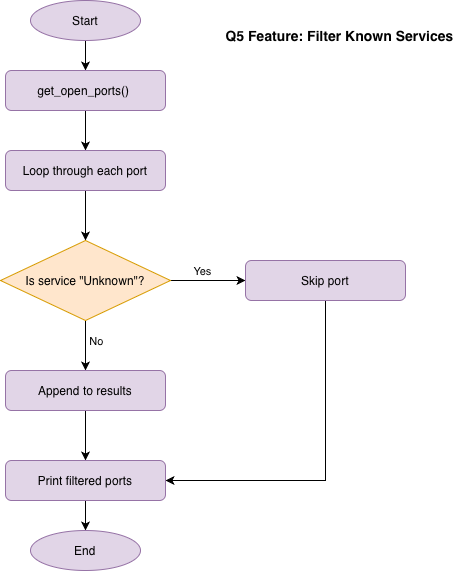

The diagram above was exported from draw.io. Its source (the exported page's mxGraphModel, read from the mxfile embedded in the PNG):
<mxGraphModel dx="976" dy="642" grid="1" gridSize="10" guides="1" tooltips="1" connect="1" arrows="1" fold="1" page="1" pageScale="1" pageWidth="850" pageHeight="1100" math="0" shadow="0">
  <root>
    <mxCell id="0" />
    <mxCell id="1" parent="0" />
    <mxCell id="DADVMmzEGVWLCFp9yHcH-11" edge="1" parent="1" source="DADVMmzEGVWLCFp9yHcH-1" style="edgeStyle=orthogonalEdgeStyle;rounded=0;orthogonalLoop=1;jettySize=auto;html=1;" target="DADVMmzEGVWLCFp9yHcH-2" value="">
      <mxGeometry relative="1" as="geometry" />
    </mxCell>
    <mxCell id="DADVMmzEGVWLCFp9yHcH-1" parent="1" style="rounded=1;whiteSpace=wrap;html=1;fillColor=#e1d5e7;strokeColor=#9673a6;" value="&lt;p class=&quot;p1&quot; style=&quot;text-align: start;&quot;&gt;get_open_ports()&amp;nbsp;&lt;/p&gt;" vertex="1">
      <mxGeometry height="40" width="160" x="210" y="90" as="geometry" />
    </mxCell>
    <mxCell id="DADVMmzEGVWLCFp9yHcH-12" edge="1" parent="1" source="DADVMmzEGVWLCFp9yHcH-2" style="edgeStyle=orthogonalEdgeStyle;rounded=0;orthogonalLoop=1;jettySize=auto;html=1;" target="DADVMmzEGVWLCFp9yHcH-4" value="">
      <mxGeometry relative="1" as="geometry" />
    </mxCell>
    <mxCell id="DADVMmzEGVWLCFp9yHcH-2" parent="1" style="rounded=1;whiteSpace=wrap;html=1;fillColor=#e1d5e7;strokeColor=#9673a6;" value="&lt;p class=&quot;p1&quot; style=&quot;text-align: start;&quot;&gt;Loop through each port&lt;/p&gt;" vertex="1">
      <mxGeometry height="40" width="160" x="210" y="170" as="geometry" />
    </mxCell>
    <mxCell id="DADVMmzEGVWLCFp9yHcH-13" edge="1" parent="1" source="DADVMmzEGVWLCFp9yHcH-4" style="edgeStyle=orthogonalEdgeStyle;rounded=0;orthogonalLoop=1;jettySize=auto;html=1;" target="DADVMmzEGVWLCFp9yHcH-8" value="">
      <mxGeometry relative="1" as="geometry" />
    </mxCell>
    <mxCell id="DADVMmzEGVWLCFp9yHcH-18" connectable="0" parent="DADVMmzEGVWLCFp9yHcH-13" style="edgeLabel;html=1;align=center;verticalAlign=middle;resizable=0;points=[];" value="No" vertex="1">
      <mxGeometry relative="1" x="-0.2" as="geometry">
        <mxPoint x="10" as="offset" />
      </mxGeometry>
    </mxCell>
    <mxCell id="DADVMmzEGVWLCFp9yHcH-14" edge="1" parent="1" source="DADVMmzEGVWLCFp9yHcH-4" style="edgeStyle=orthogonalEdgeStyle;rounded=0;orthogonalLoop=1;jettySize=auto;html=1;" target="DADVMmzEGVWLCFp9yHcH-7" value="">
      <mxGeometry relative="1" as="geometry" />
    </mxCell>
    <mxCell id="DADVMmzEGVWLCFp9yHcH-17" connectable="0" parent="DADVMmzEGVWLCFp9yHcH-14" style="edgeLabel;html=1;align=center;verticalAlign=middle;resizable=0;points=[];" value="Yes" vertex="1">
      <mxGeometry relative="1" x="-0.1733" y="-2" as="geometry">
        <mxPoint y="-12" as="offset" />
      </mxGeometry>
    </mxCell>
    <mxCell id="DADVMmzEGVWLCFp9yHcH-4" parent="1" style="rhombus;whiteSpace=wrap;html=1;fillColor=#ffe6cc;strokeColor=#d79b00;" value="&lt;p class=&quot;p1&quot; style=&quot;text-align: start;&quot;&gt;Is service &quot;Unknown&quot;?&lt;/p&gt;" vertex="1">
      <mxGeometry height="80" width="170" x="205" y="260" as="geometry" />
    </mxCell>
    <mxCell id="DADVMmzEGVWLCFp9yHcH-16" edge="1" parent="1" style="edgeStyle=orthogonalEdgeStyle;rounded=0;orthogonalLoop=1;jettySize=auto;html=1;entryX=1;entryY=0.5;entryDx=0;entryDy=0;" target="DADVMmzEGVWLCFp9yHcH-9">
      <mxGeometry relative="1" as="geometry">
        <Array as="points">
          <mxPoint x="530" y="500" />
        </Array>
        <mxPoint x="530" y="310" as="sourcePoint" />
        <mxPoint x="380" y="500" as="targetPoint" />
      </mxGeometry>
    </mxCell>
    <mxCell id="DADVMmzEGVWLCFp9yHcH-7" parent="1" style="rounded=1;whiteSpace=wrap;html=1;fillColor=#e1d5e7;strokeColor=#9673a6;" value="&lt;p class=&quot;p1&quot; style=&quot;text-align: start;&quot;&gt;Skip port&lt;/p&gt;" vertex="1">
      <mxGeometry height="40" width="160" x="450" y="280" as="geometry" />
    </mxCell>
    <mxCell id="DADVMmzEGVWLCFp9yHcH-26" edge="1" parent="1" source="DADVMmzEGVWLCFp9yHcH-8" style="edgeStyle=orthogonalEdgeStyle;rounded=0;orthogonalLoop=1;jettySize=auto;html=1;" target="DADVMmzEGVWLCFp9yHcH-9" value="">
      <mxGeometry relative="1" as="geometry" />
    </mxCell>
    <mxCell id="DADVMmzEGVWLCFp9yHcH-8" parent="1" style="rounded=1;whiteSpace=wrap;html=1;fillColor=#e1d5e7;strokeColor=#9673a6;" value="&lt;p class=&quot;p1&quot; style=&quot;text-align: start;&quot;&gt;Append to results&lt;/p&gt;" vertex="1">
      <mxGeometry height="40" width="160" x="210" y="390" as="geometry" />
    </mxCell>
    <mxCell id="DADVMmzEGVWLCFp9yHcH-24" edge="1" parent="1" source="DADVMmzEGVWLCFp9yHcH-9" style="edgeStyle=orthogonalEdgeStyle;rounded=0;orthogonalLoop=1;jettySize=auto;html=1;" target="DADVMmzEGVWLCFp9yHcH-20" value="">
      <mxGeometry relative="1" as="geometry" />
    </mxCell>
    <mxCell id="DADVMmzEGVWLCFp9yHcH-9" parent="1" style="rounded=1;whiteSpace=wrap;html=1;fillColor=#e1d5e7;strokeColor=#9673a6;" value="&lt;p class=&quot;p1&quot; style=&quot;text-align: start;&quot;&gt;Print filtered ports&lt;/p&gt;" vertex="1">
      <mxGeometry height="40" width="160" x="210" y="480" as="geometry" />
    </mxCell>
    <mxCell id="DADVMmzEGVWLCFp9yHcH-23" edge="1" parent="1" source="DADVMmzEGVWLCFp9yHcH-19" style="edgeStyle=orthogonalEdgeStyle;rounded=0;orthogonalLoop=1;jettySize=auto;html=1;" target="DADVMmzEGVWLCFp9yHcH-1" value="">
      <mxGeometry relative="1" as="geometry" />
    </mxCell>
    <mxCell id="DADVMmzEGVWLCFp9yHcH-19" parent="1" style="ellipse;whiteSpace=wrap;html=1;fillColor=#e1d5e7;strokeColor=#9673a6;" value="Start" vertex="1">
      <mxGeometry height="40" width="110" x="235" y="20" as="geometry" />
    </mxCell>
    <mxCell id="DADVMmzEGVWLCFp9yHcH-20" parent="1" style="ellipse;whiteSpace=wrap;html=1;fillColor=#e1d5e7;strokeColor=#9673a6;" value="End" vertex="1">
      <mxGeometry height="40" width="110" x="235" y="550" as="geometry" />
    </mxCell>
    <mxCell id="DADVMmzEGVWLCFp9yHcH-25" parent="1" style="rounded=0;whiteSpace=wrap;html=1;fillColor=none;strokeColor=none;fontStyle=1" value="&lt;font style=&quot;font-size: 14px;&quot;&gt;&amp;nbsp;&lt;span style=&quot;text-align: start;&quot;&gt;Q5 Feature: Filter Known Services&lt;/span&gt;&lt;/font&gt;" vertex="1">
      <mxGeometry height="50" width="235" x="425" y="30" as="geometry" />
    </mxCell>
  </root>
</mxGraphModel>